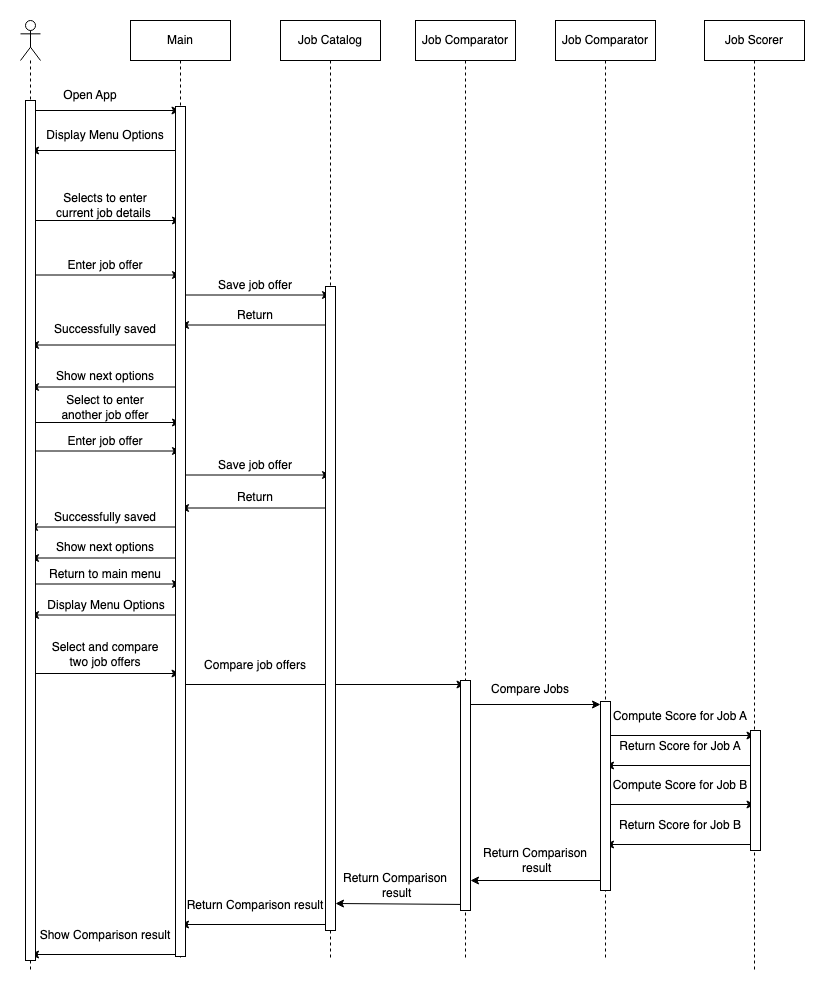

The diagram above was exported from draw.io. Its source (the exported page's mxGraphModel, read from the mxfile embedded in the PNG):
<mxGraphModel dx="776" dy="721" grid="1" gridSize="10" guides="1" tooltips="1" connect="1" arrows="1" fold="1" page="1" pageScale="1" pageWidth="850" pageHeight="1100" math="0" shadow="0">
  <root>
    <mxCell id="0" />
    <mxCell id="1" parent="0" />
    <mxCell id="iv44hmfnxVloXPGJONnq-77" value="" style="shape=umlLifeline;perimeter=lifelinePerimeter;whiteSpace=wrap;html=1;container=1;dropTarget=0;collapsible=0;recursiveResize=0;outlineConnect=0;portConstraint=eastwest;newEdgeStyle={&quot;edgeStyle&quot;:&quot;elbowEdgeStyle&quot;,&quot;elbow&quot;:&quot;vertical&quot;,&quot;curved&quot;:0,&quot;rounded&quot;:0};participant=umlActor;" vertex="1" parent="1">
      <mxGeometry x="30" y="90" width="20" height="950" as="geometry" />
    </mxCell>
    <mxCell id="iv44hmfnxVloXPGJONnq-79" value="Main" style="shape=umlLifeline;perimeter=lifelinePerimeter;whiteSpace=wrap;html=1;container=0;dropTarget=0;collapsible=0;recursiveResize=0;outlineConnect=0;portConstraint=eastwest;newEdgeStyle={&quot;edgeStyle&quot;:&quot;elbowEdgeStyle&quot;,&quot;elbow&quot;:&quot;vertical&quot;,&quot;curved&quot;:0,&quot;rounded&quot;:0};" vertex="1" parent="1">
      <mxGeometry x="140" y="90" width="100" height="940" as="geometry" />
    </mxCell>
    <mxCell id="iv44hmfnxVloXPGJONnq-81" value="" style="endArrow=classic;html=1;rounded=0;" edge="1" parent="1" target="iv44hmfnxVloXPGJONnq-79">
      <mxGeometry width="50" height="50" relative="1" as="geometry">
        <mxPoint x="40" y="180" as="sourcePoint" />
        <mxPoint x="380" y="290" as="targetPoint" />
      </mxGeometry>
    </mxCell>
    <mxCell id="iv44hmfnxVloXPGJONnq-82" value="Open App" style="text;html=1;strokeColor=none;fillColor=none;align=center;verticalAlign=middle;whiteSpace=wrap;rounded=0;" vertex="1" parent="1">
      <mxGeometry x="70" y="150" width="60" height="30" as="geometry" />
    </mxCell>
    <mxCell id="iv44hmfnxVloXPGJONnq-83" value="" style="endArrow=classic;html=1;rounded=0;" edge="1" parent="1">
      <mxGeometry width="50" height="50" relative="1" as="geometry">
        <mxPoint x="190" y="220" as="sourcePoint" />
        <mxPoint x="40" y="220" as="targetPoint" />
      </mxGeometry>
    </mxCell>
    <mxCell id="iv44hmfnxVloXPGJONnq-84" value="Display Menu Options" style="text;html=1;strokeColor=none;fillColor=none;align=center;verticalAlign=middle;whiteSpace=wrap;rounded=0;" vertex="1" parent="1">
      <mxGeometry x="40" y="190" width="150" height="30" as="geometry" />
    </mxCell>
    <mxCell id="iv44hmfnxVloXPGJONnq-85" value="Job Catalog" style="shape=umlLifeline;perimeter=lifelinePerimeter;whiteSpace=wrap;html=1;container=0;dropTarget=0;collapsible=0;recursiveResize=0;outlineConnect=0;portConstraint=eastwest;newEdgeStyle={&quot;edgeStyle&quot;:&quot;elbowEdgeStyle&quot;,&quot;elbow&quot;:&quot;vertical&quot;,&quot;curved&quot;:0,&quot;rounded&quot;:0};" vertex="1" parent="1">
      <mxGeometry x="290" y="90" width="100" height="940" as="geometry" />
    </mxCell>
    <mxCell id="iv44hmfnxVloXPGJONnq-87" value="Selects to enter &lt;br&gt;current job details&amp;nbsp;" style="text;html=1;strokeColor=none;fillColor=none;align=center;verticalAlign=middle;whiteSpace=wrap;rounded=0;" vertex="1" parent="1">
      <mxGeometry x="40" y="260" width="150" height="30" as="geometry" />
    </mxCell>
    <mxCell id="iv44hmfnxVloXPGJONnq-88" value="" style="endArrow=classic;html=1;rounded=0;" edge="1" parent="1">
      <mxGeometry width="50" height="50" relative="1" as="geometry">
        <mxPoint x="40" y="290" as="sourcePoint" />
        <mxPoint x="190" y="290" as="targetPoint" />
      </mxGeometry>
    </mxCell>
    <mxCell id="iv44hmfnxVloXPGJONnq-89" value="Enter job offer" style="text;html=1;strokeColor=none;fillColor=none;align=center;verticalAlign=middle;whiteSpace=wrap;rounded=0;" vertex="1" parent="1">
      <mxGeometry x="40" y="320" width="150" height="30" as="geometry" />
    </mxCell>
    <mxCell id="iv44hmfnxVloXPGJONnq-90" value="" style="endArrow=classic;html=1;rounded=0;" edge="1" parent="1">
      <mxGeometry width="50" height="50" relative="1" as="geometry">
        <mxPoint x="40" y="344.5" as="sourcePoint" />
        <mxPoint x="190" y="344.5" as="targetPoint" />
      </mxGeometry>
    </mxCell>
    <mxCell id="iv44hmfnxVloXPGJONnq-91" value="Save job offer" style="text;html=1;strokeColor=none;fillColor=none;align=center;verticalAlign=middle;whiteSpace=wrap;rounded=0;" vertex="1" parent="1">
      <mxGeometry x="190" y="340" width="150" height="30" as="geometry" />
    </mxCell>
    <mxCell id="iv44hmfnxVloXPGJONnq-92" value="" style="endArrow=classic;html=1;rounded=0;" edge="1" parent="1">
      <mxGeometry width="50" height="50" relative="1" as="geometry">
        <mxPoint x="190" y="364.5" as="sourcePoint" />
        <mxPoint x="340" y="364.5" as="targetPoint" />
      </mxGeometry>
    </mxCell>
    <mxCell id="iv44hmfnxVloXPGJONnq-93" value="Return" style="text;html=1;strokeColor=none;fillColor=none;align=center;verticalAlign=middle;whiteSpace=wrap;rounded=0;" vertex="1" parent="1">
      <mxGeometry x="190" y="370" width="150" height="30" as="geometry" />
    </mxCell>
    <mxCell id="iv44hmfnxVloXPGJONnq-94" value="" style="endArrow=classic;html=1;rounded=0;" edge="1" parent="1">
      <mxGeometry width="50" height="50" relative="1" as="geometry">
        <mxPoint x="340" y="394.5" as="sourcePoint" />
        <mxPoint x="190" y="394.5" as="targetPoint" />
      </mxGeometry>
    </mxCell>
    <mxCell id="iv44hmfnxVloXPGJONnq-95" value="Successfully saved" style="text;html=1;strokeColor=none;fillColor=none;align=center;verticalAlign=middle;whiteSpace=wrap;rounded=0;" vertex="1" parent="1">
      <mxGeometry x="40" y="384" width="150" height="30" as="geometry" />
    </mxCell>
    <mxCell id="iv44hmfnxVloXPGJONnq-96" value="" style="endArrow=classic;html=1;rounded=0;" edge="1" parent="1">
      <mxGeometry width="50" height="50" relative="1" as="geometry">
        <mxPoint x="190" y="414.5" as="sourcePoint" />
        <mxPoint x="40" y="414.5" as="targetPoint" />
      </mxGeometry>
    </mxCell>
    <mxCell id="iv44hmfnxVloXPGJONnq-99" value="Enter job offer" style="text;html=1;strokeColor=none;fillColor=none;align=center;verticalAlign=middle;whiteSpace=wrap;rounded=0;" vertex="1" parent="1">
      <mxGeometry x="40" y="496" width="150" height="30" as="geometry" />
    </mxCell>
    <mxCell id="iv44hmfnxVloXPGJONnq-100" value="" style="endArrow=classic;html=1;rounded=0;" edge="1" parent="1">
      <mxGeometry width="50" height="50" relative="1" as="geometry">
        <mxPoint x="40" y="520.5" as="sourcePoint" />
        <mxPoint x="190" y="520.5" as="targetPoint" />
      </mxGeometry>
    </mxCell>
    <mxCell id="iv44hmfnxVloXPGJONnq-101" value="Select and compare &lt;br&gt;two job offers" style="text;html=1;strokeColor=none;fillColor=none;align=center;verticalAlign=middle;whiteSpace=wrap;rounded=0;" vertex="1" parent="1">
      <mxGeometry x="40" y="709" width="150" height="30" as="geometry" />
    </mxCell>
    <mxCell id="iv44hmfnxVloXPGJONnq-102" value="" style="endArrow=classic;html=1;rounded=0;" edge="1" parent="1">
      <mxGeometry width="50" height="50" relative="1" as="geometry">
        <mxPoint x="40" y="743" as="sourcePoint" />
        <mxPoint x="189.5" y="743" as="targetPoint" />
      </mxGeometry>
    </mxCell>
    <mxCell id="iv44hmfnxVloXPGJONnq-103" value="Save job offer" style="text;html=1;strokeColor=none;fillColor=none;align=center;verticalAlign=middle;whiteSpace=wrap;rounded=0;" vertex="1" parent="1">
      <mxGeometry x="190" y="520" width="150" height="30" as="geometry" />
    </mxCell>
    <mxCell id="iv44hmfnxVloXPGJONnq-104" value="" style="endArrow=classic;html=1;rounded=0;" edge="1" parent="1">
      <mxGeometry width="50" height="50" relative="1" as="geometry">
        <mxPoint x="190" y="544.5" as="sourcePoint" />
        <mxPoint x="340" y="544.5" as="targetPoint" />
      </mxGeometry>
    </mxCell>
    <mxCell id="iv44hmfnxVloXPGJONnq-107" value="Successfully saved" style="text;html=1;strokeColor=none;fillColor=none;align=center;verticalAlign=middle;whiteSpace=wrap;rounded=0;" vertex="1" parent="1">
      <mxGeometry x="40" y="572" width="150" height="30" as="geometry" />
    </mxCell>
    <mxCell id="iv44hmfnxVloXPGJONnq-108" value="" style="endArrow=classic;html=1;rounded=0;" edge="1" parent="1">
      <mxGeometry width="50" height="50" relative="1" as="geometry">
        <mxPoint x="189" y="596.5" as="sourcePoint" />
        <mxPoint x="39" y="596.5" as="targetPoint" />
      </mxGeometry>
    </mxCell>
    <mxCell id="iv44hmfnxVloXPGJONnq-109" value="Return" style="text;html=1;strokeColor=none;fillColor=none;align=center;verticalAlign=middle;whiteSpace=wrap;rounded=0;" vertex="1" parent="1">
      <mxGeometry x="190" y="553" width="150" height="27" as="geometry" />
    </mxCell>
    <mxCell id="iv44hmfnxVloXPGJONnq-110" value="" style="endArrow=classic;html=1;rounded=0;" edge="1" parent="1">
      <mxGeometry width="50" height="50" relative="1" as="geometry">
        <mxPoint x="340" y="577.5" as="sourcePoint" />
        <mxPoint x="190" y="577.5" as="targetPoint" />
      </mxGeometry>
    </mxCell>
    <mxCell id="iv44hmfnxVloXPGJONnq-111" value="Show next options" style="text;html=1;strokeColor=none;fillColor=none;align=center;verticalAlign=middle;whiteSpace=wrap;rounded=0;" vertex="1" parent="1">
      <mxGeometry x="40" y="605" width="150" height="24" as="geometry" />
    </mxCell>
    <mxCell id="iv44hmfnxVloXPGJONnq-112" value="" style="endArrow=classic;html=1;rounded=0;" edge="1" parent="1">
      <mxGeometry width="50" height="50" relative="1" as="geometry">
        <mxPoint x="190" y="627.5" as="sourcePoint" />
        <mxPoint x="40" y="627.5" as="targetPoint" />
      </mxGeometry>
    </mxCell>
    <mxCell id="iv44hmfnxVloXPGJONnq-113" value="Job Comparator" style="shape=umlLifeline;perimeter=lifelinePerimeter;whiteSpace=wrap;html=1;container=0;dropTarget=0;collapsible=0;recursiveResize=0;outlineConnect=0;portConstraint=eastwest;newEdgeStyle={&quot;edgeStyle&quot;:&quot;elbowEdgeStyle&quot;,&quot;elbow&quot;:&quot;vertical&quot;,&quot;curved&quot;:0,&quot;rounded&quot;:0};" vertex="1" parent="1">
      <mxGeometry x="565" y="90" width="100" height="940" as="geometry" />
    </mxCell>
    <mxCell id="iv44hmfnxVloXPGJONnq-115" value="Compare job offers" style="text;html=1;strokeColor=none;fillColor=none;align=center;verticalAlign=middle;whiteSpace=wrap;rounded=0;" vertex="1" parent="1">
      <mxGeometry x="190" y="720" width="150" height="30" as="geometry" />
    </mxCell>
    <mxCell id="iv44hmfnxVloXPGJONnq-116" value="" style="endArrow=classic;html=1;rounded=0;" edge="1" parent="1">
      <mxGeometry width="50" height="50" relative="1" as="geometry">
        <mxPoint x="190" y="754" as="sourcePoint" />
        <mxPoint x="474.5" y="754" as="targetPoint" />
      </mxGeometry>
    </mxCell>
    <mxCell id="iv44hmfnxVloXPGJONnq-117" value="Job Scorer" style="shape=umlLifeline;perimeter=lifelinePerimeter;whiteSpace=wrap;html=1;container=0;dropTarget=0;collapsible=0;recursiveResize=0;outlineConnect=0;portConstraint=eastwest;newEdgeStyle={&quot;edgeStyle&quot;:&quot;elbowEdgeStyle&quot;,&quot;elbow&quot;:&quot;vertical&quot;,&quot;curved&quot;:0,&quot;rounded&quot;:0};" vertex="1" parent="1">
      <mxGeometry x="714" y="90" width="100" height="950" as="geometry" />
    </mxCell>
    <mxCell id="iv44hmfnxVloXPGJONnq-119" value="Compare Jobs" style="text;html=1;strokeColor=none;fillColor=none;align=center;verticalAlign=middle;whiteSpace=wrap;rounded=0;" vertex="1" parent="1">
      <mxGeometry x="465" y="744" width="150" height="30" as="geometry" />
    </mxCell>
    <mxCell id="iv44hmfnxVloXPGJONnq-120" value="" style="endArrow=classic;html=1;rounded=0;" edge="1" parent="1">
      <mxGeometry width="50" height="50" relative="1" as="geometry">
        <mxPoint x="470" y="774" as="sourcePoint" />
        <mxPoint x="610" y="774" as="targetPoint" />
      </mxGeometry>
    </mxCell>
    <mxCell id="iv44hmfnxVloXPGJONnq-121" value="Compute Score for Job A" style="text;html=1;strokeColor=none;fillColor=none;align=center;verticalAlign=middle;whiteSpace=wrap;rounded=0;" vertex="1" parent="1">
      <mxGeometry x="615" y="771" width="150" height="30" as="geometry" />
    </mxCell>
    <mxCell id="iv44hmfnxVloXPGJONnq-122" value="" style="endArrow=classic;html=1;rounded=0;" edge="1" parent="1">
      <mxGeometry width="50" height="50" relative="1" as="geometry">
        <mxPoint x="615" y="805" as="sourcePoint" />
        <mxPoint x="764.5" y="805" as="targetPoint" />
      </mxGeometry>
    </mxCell>
    <mxCell id="iv44hmfnxVloXPGJONnq-123" value="Compute Score for Job B" style="text;html=1;strokeColor=none;fillColor=none;align=center;verticalAlign=middle;whiteSpace=wrap;rounded=0;" vertex="1" parent="1">
      <mxGeometry x="615" y="840" width="150" height="30" as="geometry" />
    </mxCell>
    <mxCell id="iv44hmfnxVloXPGJONnq-124" value="" style="endArrow=classic;html=1;rounded=0;" edge="1" parent="1">
      <mxGeometry width="50" height="50" relative="1" as="geometry">
        <mxPoint x="615" y="874" as="sourcePoint" />
        <mxPoint x="764.5" y="874" as="targetPoint" />
      </mxGeometry>
    </mxCell>
    <mxCell id="iv44hmfnxVloXPGJONnq-125" value="Return Score for Job A" style="text;html=1;strokeColor=none;fillColor=none;align=center;verticalAlign=middle;whiteSpace=wrap;rounded=0;" vertex="1" parent="1">
      <mxGeometry x="615" y="801" width="150" height="30" as="geometry" />
    </mxCell>
    <mxCell id="iv44hmfnxVloXPGJONnq-126" value="" style="endArrow=classic;html=1;rounded=0;" edge="1" parent="1">
      <mxGeometry width="50" height="50" relative="1" as="geometry">
        <mxPoint x="764.5" y="835" as="sourcePoint" />
        <mxPoint x="615" y="835" as="targetPoint" />
      </mxGeometry>
    </mxCell>
    <mxCell id="iv44hmfnxVloXPGJONnq-127" value="Return Score for Job B" style="text;html=1;strokeColor=none;fillColor=none;align=center;verticalAlign=middle;whiteSpace=wrap;rounded=0;" vertex="1" parent="1">
      <mxGeometry x="615" y="880" width="150" height="30" as="geometry" />
    </mxCell>
    <mxCell id="iv44hmfnxVloXPGJONnq-128" value="" style="endArrow=classic;html=1;rounded=0;" edge="1" parent="1">
      <mxGeometry width="50" height="50" relative="1" as="geometry">
        <mxPoint x="764.5" y="914" as="sourcePoint" />
        <mxPoint x="615" y="914" as="targetPoint" />
      </mxGeometry>
    </mxCell>
    <mxCell id="iv44hmfnxVloXPGJONnq-129" value="Return Comparison&lt;br&gt;&amp;nbsp;result" style="text;html=1;strokeColor=none;fillColor=none;align=center;verticalAlign=middle;whiteSpace=wrap;rounded=0;" vertex="1" parent="1">
      <mxGeometry x="470" y="915" width="150" height="30" as="geometry" />
    </mxCell>
    <mxCell id="iv44hmfnxVloXPGJONnq-130" value="" style="endArrow=classic;html=1;rounded=0;" edge="1" parent="1">
      <mxGeometry width="50" height="50" relative="1" as="geometry">
        <mxPoint x="610" y="950" as="sourcePoint" />
        <mxPoint x="480" y="950" as="targetPoint" />
      </mxGeometry>
    </mxCell>
    <mxCell id="iv44hmfnxVloXPGJONnq-131" value="Return Comparison result" style="text;html=1;strokeColor=none;fillColor=none;align=center;verticalAlign=middle;whiteSpace=wrap;rounded=0;" vertex="1" parent="1">
      <mxGeometry x="190" y="960" width="150" height="30" as="geometry" />
    </mxCell>
    <mxCell id="iv44hmfnxVloXPGJONnq-132" value="" style="endArrow=classic;html=1;rounded=0;" edge="1" parent="1">
      <mxGeometry width="50" height="50" relative="1" as="geometry">
        <mxPoint x="339.5" y="994" as="sourcePoint" />
        <mxPoint x="190" y="994" as="targetPoint" />
      </mxGeometry>
    </mxCell>
    <mxCell id="iv44hmfnxVloXPGJONnq-133" value="Show Comparison result" style="text;html=1;strokeColor=none;fillColor=none;align=center;verticalAlign=middle;whiteSpace=wrap;rounded=0;" vertex="1" parent="1">
      <mxGeometry x="40" y="990" width="150" height="30" as="geometry" />
    </mxCell>
    <mxCell id="iv44hmfnxVloXPGJONnq-134" value="" style="endArrow=classic;html=1;rounded=0;" edge="1" parent="1">
      <mxGeometry width="50" height="50" relative="1" as="geometry">
        <mxPoint x="189.5" y="1024" as="sourcePoint" />
        <mxPoint x="40" y="1024" as="targetPoint" />
      </mxGeometry>
    </mxCell>
    <mxCell id="iv44hmfnxVloXPGJONnq-135" value="Show next options" style="text;html=1;strokeColor=none;fillColor=none;align=center;verticalAlign=middle;whiteSpace=wrap;rounded=0;" vertex="1" parent="1">
      <mxGeometry x="40" y="434" width="150" height="24" as="geometry" />
    </mxCell>
    <mxCell id="iv44hmfnxVloXPGJONnq-136" value="" style="endArrow=classic;html=1;rounded=0;" edge="1" parent="1">
      <mxGeometry width="50" height="50" relative="1" as="geometry">
        <mxPoint x="190" y="456.5" as="sourcePoint" />
        <mxPoint x="40" y="456.5" as="targetPoint" />
      </mxGeometry>
    </mxCell>
    <mxCell id="iv44hmfnxVloXPGJONnq-137" value="Select to enter &lt;br&gt;another job offer" style="text;html=1;strokeColor=none;fillColor=none;align=center;verticalAlign=middle;whiteSpace=wrap;rounded=0;" vertex="1" parent="1">
      <mxGeometry x="40" y="462" width="150" height="30" as="geometry" />
    </mxCell>
    <mxCell id="iv44hmfnxVloXPGJONnq-138" value="" style="endArrow=classic;html=1;rounded=0;" edge="1" parent="1">
      <mxGeometry width="50" height="50" relative="1" as="geometry">
        <mxPoint x="40" y="492" as="sourcePoint" />
        <mxPoint x="190" y="492" as="targetPoint" />
      </mxGeometry>
    </mxCell>
    <mxCell id="iv44hmfnxVloXPGJONnq-139" value="Job Comparator" style="shape=umlLifeline;perimeter=lifelinePerimeter;whiteSpace=wrap;html=1;container=0;dropTarget=0;collapsible=0;recursiveResize=0;outlineConnect=0;portConstraint=eastwest;newEdgeStyle={&quot;edgeStyle&quot;:&quot;elbowEdgeStyle&quot;,&quot;elbow&quot;:&quot;vertical&quot;,&quot;curved&quot;:0,&quot;rounded&quot;:0};" vertex="1" parent="1">
      <mxGeometry x="425" y="90" width="100" height="940" as="geometry" />
    </mxCell>
    <mxCell id="iv44hmfnxVloXPGJONnq-142" value="Return Comparison&lt;br&gt;&amp;nbsp;result" style="text;html=1;strokeColor=none;fillColor=none;align=center;verticalAlign=middle;whiteSpace=wrap;rounded=0;" vertex="1" parent="1">
      <mxGeometry x="330" y="940" width="150" height="30" as="geometry" />
    </mxCell>
    <mxCell id="iv44hmfnxVloXPGJONnq-143" value="" style="endArrow=classic;html=1;rounded=0;entryX=0.1;entryY=1.1;entryDx=0;entryDy=0;entryPerimeter=0;" edge="1" parent="1" target="iv44hmfnxVloXPGJONnq-142">
      <mxGeometry width="50" height="50" relative="1" as="geometry">
        <mxPoint x="479.5" y="974" as="sourcePoint" />
        <mxPoint x="350" y="974" as="targetPoint" />
      </mxGeometry>
    </mxCell>
    <mxCell id="iv44hmfnxVloXPGJONnq-144" value="Return to main menu" style="text;html=1;strokeColor=none;fillColor=none;align=center;verticalAlign=middle;whiteSpace=wrap;rounded=0;" vertex="1" parent="1">
      <mxGeometry x="40" y="629" width="150" height="30" as="geometry" />
    </mxCell>
    <mxCell id="iv44hmfnxVloXPGJONnq-145" value="" style="endArrow=classic;html=1;rounded=0;" edge="1" parent="1">
      <mxGeometry width="50" height="50" relative="1" as="geometry">
        <mxPoint x="40" y="653.5" as="sourcePoint" />
        <mxPoint x="190" y="653.5" as="targetPoint" />
      </mxGeometry>
    </mxCell>
    <mxCell id="iv44hmfnxVloXPGJONnq-146" value="Display Menu Options" style="text;html=1;strokeColor=none;fillColor=none;align=center;verticalAlign=middle;whiteSpace=wrap;rounded=0;" vertex="1" parent="1">
      <mxGeometry x="41" y="660" width="150" height="30" as="geometry" />
    </mxCell>
    <mxCell id="iv44hmfnxVloXPGJONnq-147" value="" style="endArrow=classic;html=1;rounded=0;" edge="1" parent="1">
      <mxGeometry width="50" height="50" relative="1" as="geometry">
        <mxPoint x="190" y="684.5" as="sourcePoint" />
        <mxPoint x="40" y="684.5" as="targetPoint" />
      </mxGeometry>
    </mxCell>
    <mxCell id="iv44hmfnxVloXPGJONnq-148" value="" style="html=1;points=[];perimeter=orthogonalPerimeter;outlineConnect=0;targetShapes=umlLifeline;portConstraint=eastwest;newEdgeStyle={&quot;edgeStyle&quot;:&quot;elbowEdgeStyle&quot;,&quot;elbow&quot;:&quot;vertical&quot;,&quot;curved&quot;:0,&quot;rounded&quot;:0};strokeColor=#000000;" vertex="1" parent="1">
      <mxGeometry x="35" y="170" width="10" height="860" as="geometry" />
    </mxCell>
    <mxCell id="iv44hmfnxVloXPGJONnq-150" value="" style="html=1;points=[];perimeter=orthogonalPerimeter;outlineConnect=0;targetShapes=umlLifeline;portConstraint=eastwest;newEdgeStyle={&quot;edgeStyle&quot;:&quot;elbowEdgeStyle&quot;,&quot;elbow&quot;:&quot;vertical&quot;,&quot;curved&quot;:0,&quot;rounded&quot;:0};" vertex="1" parent="1">
      <mxGeometry x="335" y="356" width="10" height="644" as="geometry" />
    </mxCell>
    <mxCell id="iv44hmfnxVloXPGJONnq-151" value="" style="html=1;points=[];perimeter=orthogonalPerimeter;outlineConnect=0;targetShapes=umlLifeline;portConstraint=eastwest;newEdgeStyle={&quot;edgeStyle&quot;:&quot;elbowEdgeStyle&quot;,&quot;elbow&quot;:&quot;vertical&quot;,&quot;curved&quot;:0,&quot;rounded&quot;:0};" vertex="1" parent="1">
      <mxGeometry x="470" y="750" width="10" height="230" as="geometry" />
    </mxCell>
    <mxCell id="iv44hmfnxVloXPGJONnq-153" value="" style="html=1;points=[];perimeter=orthogonalPerimeter;outlineConnect=0;targetShapes=umlLifeline;portConstraint=eastwest;newEdgeStyle={&quot;edgeStyle&quot;:&quot;elbowEdgeStyle&quot;,&quot;elbow&quot;:&quot;vertical&quot;,&quot;curved&quot;:0,&quot;rounded&quot;:0};" vertex="1" parent="1">
      <mxGeometry x="760" y="800" width="10" height="120" as="geometry" />
    </mxCell>
    <mxCell id="iv44hmfnxVloXPGJONnq-154" value="" style="html=1;points=[];perimeter=orthogonalPerimeter;outlineConnect=0;targetShapes=umlLifeline;portConstraint=eastwest;newEdgeStyle={&quot;edgeStyle&quot;:&quot;elbowEdgeStyle&quot;,&quot;elbow&quot;:&quot;vertical&quot;,&quot;curved&quot;:0,&quot;rounded&quot;:0};" vertex="1" parent="1">
      <mxGeometry x="610" y="771" width="10" height="189" as="geometry" />
    </mxCell>
    <mxCell id="iv44hmfnxVloXPGJONnq-155" value="" style="html=1;points=[];perimeter=orthogonalPerimeter;outlineConnect=0;targetShapes=umlLifeline;portConstraint=eastwest;newEdgeStyle={&quot;edgeStyle&quot;:&quot;elbowEdgeStyle&quot;,&quot;elbow&quot;:&quot;vertical&quot;,&quot;curved&quot;:0,&quot;rounded&quot;:0};" vertex="1" parent="1">
      <mxGeometry x="185" y="176" width="10" height="850" as="geometry" />
    </mxCell>
  </root>
</mxGraphModel>